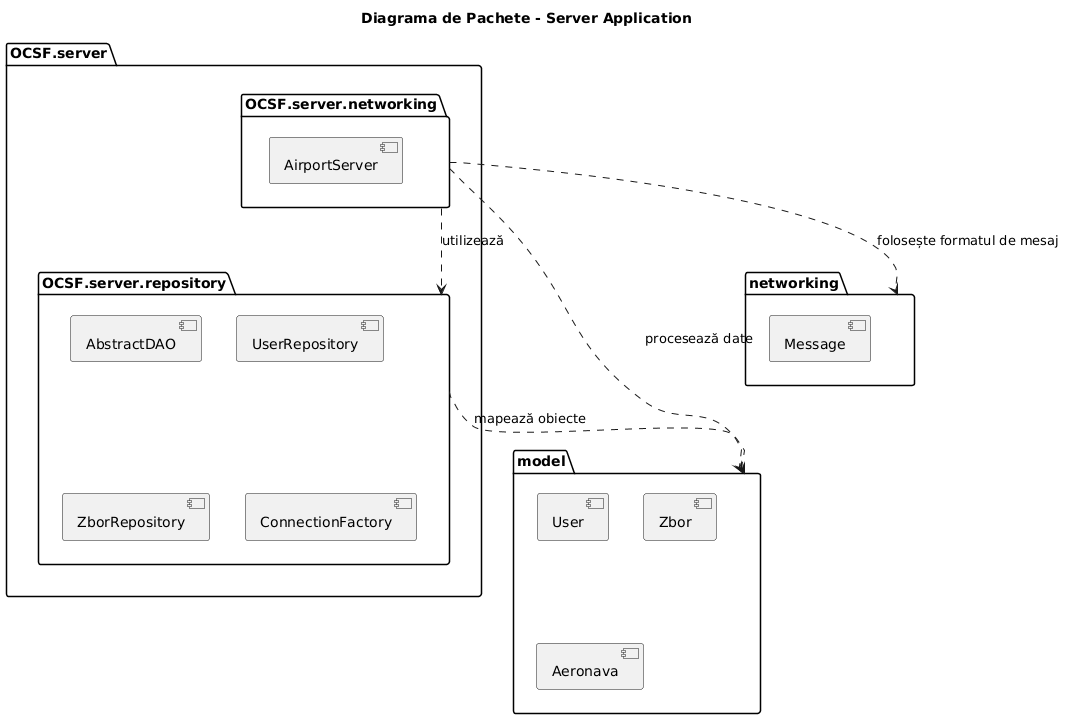

The diagram above was rendered by PlantUML. Its source (embedded in the PNG):
@startuml
title Diagrama de Pachete - Server Application

package "OCSF.server" {
    package "OCSF.server.networking" {
        [AirportServer]
    }
    
    package "OCSF.server.repository" {
        [AbstractDAO]
        [UserRepository]
        [ZborRepository]
        [ConnectionFactory]
    }
}

package "model" {
    [User]
    [Zbor]
    [Aeronava]
}

package "networking" {
    [Message]
}

' Dependențe
"OCSF.server.networking" ..> "OCSF.server.repository" : utilizează
"OCSF.server.repository" ..> "model" : mapează obiecte
"OCSF.server.networking" ..> "networking" : folosește formatul de mesaj
"OCSF.server.networking" ..> "model" : procesează date
@enduml